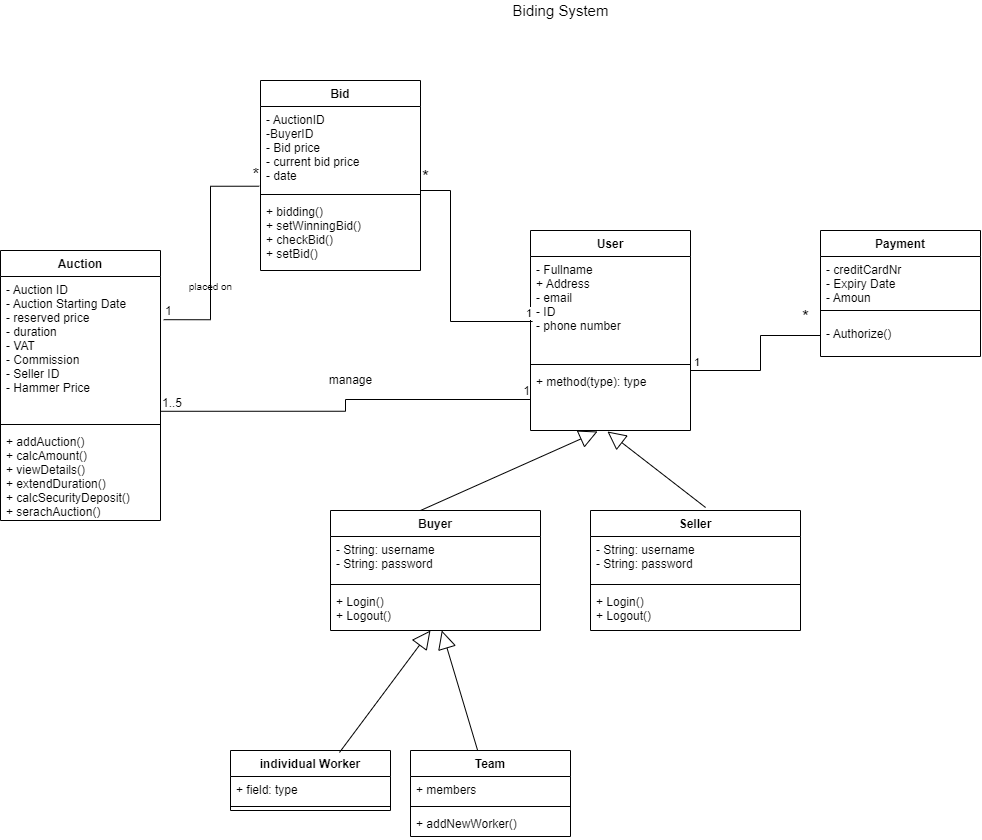

The diagram above was exported from draw.io. Its source (the exported page's mxGraphModel, read from the mxfile embedded in the PNG):
<mxGraphModel dx="1935" dy="603" grid="1" gridSize="10" guides="1" tooltips="1" connect="1" arrows="1" fold="1" page="1" pageScale="1" pageWidth="850" pageHeight="1100" math="0" shadow="0">
  <root>
    <mxCell id="0" />
    <mxCell id="1" parent="0" />
    <mxCell id="DRXATety2Y6P5ouM2Wbu-1" value="Buyer" style="swimlane;fontStyle=1;align=center;verticalAlign=top;childLayout=stackLayout;horizontal=1;startSize=26;horizontalStack=0;resizeParent=1;resizeParentMax=0;resizeLast=0;collapsible=1;marginBottom=0;" vertex="1" parent="1">
      <mxGeometry x="200" y="670" width="210" height="120" as="geometry" />
    </mxCell>
    <mxCell id="DRXATety2Y6P5ouM2Wbu-2" value="- String: username&#10;- String: password &#10;&#10;" style="text;strokeColor=none;fillColor=none;align=left;verticalAlign=top;spacingLeft=4;spacingRight=4;overflow=hidden;rotatable=0;points=[[0,0.5],[1,0.5]];portConstraint=eastwest;" vertex="1" parent="DRXATety2Y6P5ouM2Wbu-1">
      <mxGeometry y="26" width="210" height="44" as="geometry" />
    </mxCell>
    <mxCell id="DRXATety2Y6P5ouM2Wbu-3" value="" style="line;strokeWidth=1;fillColor=none;align=left;verticalAlign=middle;spacingTop=-1;spacingLeft=3;spacingRight=3;rotatable=0;labelPosition=right;points=[];portConstraint=eastwest;" vertex="1" parent="DRXATety2Y6P5ouM2Wbu-1">
      <mxGeometry y="70" width="210" height="8" as="geometry" />
    </mxCell>
    <mxCell id="DRXATety2Y6P5ouM2Wbu-4" value="+ Login()&#10;+ Logout()" style="text;strokeColor=none;fillColor=none;align=left;verticalAlign=top;spacingLeft=4;spacingRight=4;overflow=hidden;rotatable=0;points=[[0,0.5],[1,0.5]];portConstraint=eastwest;" vertex="1" parent="DRXATety2Y6P5ouM2Wbu-1">
      <mxGeometry y="78" width="210" height="42" as="geometry" />
    </mxCell>
    <mxCell id="DRXATety2Y6P5ouM2Wbu-22" value="" style="endArrow=block;endSize=16;endFill=0;html=1;rounded=0;entryX=0.419;entryY=1.016;entryDx=0;entryDy=0;entryPerimeter=0;" edge="1" parent="DRXATety2Y6P5ouM2Wbu-1" target="DRXATety2Y6P5ouM2Wbu-21">
      <mxGeometry width="160" relative="1" as="geometry">
        <mxPoint x="90" as="sourcePoint" />
        <mxPoint x="250" as="targetPoint" />
      </mxGeometry>
    </mxCell>
    <mxCell id="DRXATety2Y6P5ouM2Wbu-6" value="Seller" style="swimlane;fontStyle=1;align=center;verticalAlign=top;childLayout=stackLayout;horizontal=1;startSize=26;horizontalStack=0;resizeParent=1;resizeParentMax=0;resizeLast=0;collapsible=1;marginBottom=0;" vertex="1" parent="1">
      <mxGeometry x="460" y="670" width="210" height="120" as="geometry" />
    </mxCell>
    <mxCell id="DRXATety2Y6P5ouM2Wbu-7" value="- String: username&#10;- String: password &#10;&#10;" style="text;strokeColor=none;fillColor=none;align=left;verticalAlign=top;spacingLeft=4;spacingRight=4;overflow=hidden;rotatable=0;points=[[0,0.5],[1,0.5]];portConstraint=eastwest;" vertex="1" parent="DRXATety2Y6P5ouM2Wbu-6">
      <mxGeometry y="26" width="210" height="44" as="geometry" />
    </mxCell>
    <mxCell id="DRXATety2Y6P5ouM2Wbu-8" value="" style="line;strokeWidth=1;fillColor=none;align=left;verticalAlign=middle;spacingTop=-1;spacingLeft=3;spacingRight=3;rotatable=0;labelPosition=right;points=[];portConstraint=eastwest;" vertex="1" parent="DRXATety2Y6P5ouM2Wbu-6">
      <mxGeometry y="70" width="210" height="8" as="geometry" />
    </mxCell>
    <mxCell id="DRXATety2Y6P5ouM2Wbu-9" value="+ Login()&#10;+ Logout()" style="text;strokeColor=none;fillColor=none;align=left;verticalAlign=top;spacingLeft=4;spacingRight=4;overflow=hidden;rotatable=0;points=[[0,0.5],[1,0.5]];portConstraint=eastwest;" vertex="1" parent="DRXATety2Y6P5ouM2Wbu-6">
      <mxGeometry y="78" width="210" height="42" as="geometry" />
    </mxCell>
    <mxCell id="DRXATety2Y6P5ouM2Wbu-18" value="User" style="swimlane;fontStyle=1;align=center;verticalAlign=top;childLayout=stackLayout;horizontal=1;startSize=26;horizontalStack=0;resizeParent=1;resizeParentMax=0;resizeLast=0;collapsible=1;marginBottom=0;" vertex="1" parent="1">
      <mxGeometry x="400" y="390" width="160" height="200" as="geometry" />
    </mxCell>
    <mxCell id="DRXATety2Y6P5ouM2Wbu-19" value="- Fullname&#10;+ Address&#10;- email&#10;- ID&#10;- phone number" style="text;strokeColor=none;fillColor=none;align=left;verticalAlign=top;spacingLeft=4;spacingRight=4;overflow=hidden;rotatable=0;points=[[0,0.5],[1,0.5]];portConstraint=eastwest;" vertex="1" parent="DRXATety2Y6P5ouM2Wbu-18">
      <mxGeometry y="26" width="160" height="104" as="geometry" />
    </mxCell>
    <mxCell id="DRXATety2Y6P5ouM2Wbu-20" value="" style="line;strokeWidth=1;fillColor=none;align=left;verticalAlign=middle;spacingTop=-1;spacingLeft=3;spacingRight=3;rotatable=0;labelPosition=right;points=[];portConstraint=eastwest;" vertex="1" parent="DRXATety2Y6P5ouM2Wbu-18">
      <mxGeometry y="130" width="160" height="8" as="geometry" />
    </mxCell>
    <mxCell id="DRXATety2Y6P5ouM2Wbu-21" value="+ method(type): type" style="text;strokeColor=none;fillColor=none;align=left;verticalAlign=top;spacingLeft=4;spacingRight=4;overflow=hidden;rotatable=0;points=[[0,0.5],[1,0.5]];portConstraint=eastwest;" vertex="1" parent="DRXATety2Y6P5ouM2Wbu-18">
      <mxGeometry y="138" width="160" height="62" as="geometry" />
    </mxCell>
    <mxCell id="DRXATety2Y6P5ouM2Wbu-23" value="" style="endArrow=block;endSize=16;endFill=0;html=1;rounded=0;entryX=0.481;entryY=1.016;entryDx=0;entryDy=0;entryPerimeter=0;exitX=0.548;exitY=-0.025;exitDx=0;exitDy=0;exitPerimeter=0;" edge="1" parent="1" source="DRXATety2Y6P5ouM2Wbu-6" target="DRXATety2Y6P5ouM2Wbu-21">
      <mxGeometry width="160" relative="1" as="geometry">
        <mxPoint x="300" y="680" as="sourcePoint" />
        <mxPoint x="457.03999999999996" y="600.992" as="targetPoint" />
      </mxGeometry>
    </mxCell>
    <mxCell id="DRXATety2Y6P5ouM2Wbu-24" value="individual Worker" style="swimlane;fontStyle=1;align=center;verticalAlign=top;childLayout=stackLayout;horizontal=1;startSize=26;horizontalStack=0;resizeParent=1;resizeParentMax=0;resizeLast=0;collapsible=1;marginBottom=0;" vertex="1" parent="1">
      <mxGeometry x="100" y="910" width="160" height="60" as="geometry" />
    </mxCell>
    <mxCell id="DRXATety2Y6P5ouM2Wbu-25" value="+ field: type" style="text;strokeColor=none;fillColor=none;align=left;verticalAlign=top;spacingLeft=4;spacingRight=4;overflow=hidden;rotatable=0;points=[[0,0.5],[1,0.5]];portConstraint=eastwest;" vertex="1" parent="DRXATety2Y6P5ouM2Wbu-24">
      <mxGeometry y="26" width="160" height="26" as="geometry" />
    </mxCell>
    <mxCell id="DRXATety2Y6P5ouM2Wbu-26" value="" style="line;strokeWidth=1;fillColor=none;align=left;verticalAlign=middle;spacingTop=-1;spacingLeft=3;spacingRight=3;rotatable=0;labelPosition=right;points=[];portConstraint=eastwest;" vertex="1" parent="DRXATety2Y6P5ouM2Wbu-24">
      <mxGeometry y="52" width="160" height="8" as="geometry" />
    </mxCell>
    <mxCell id="DRXATety2Y6P5ouM2Wbu-28" value="Team" style="swimlane;fontStyle=1;align=center;verticalAlign=top;childLayout=stackLayout;horizontal=1;startSize=26;horizontalStack=0;resizeParent=1;resizeParentMax=0;resizeLast=0;collapsible=1;marginBottom=0;" vertex="1" parent="1">
      <mxGeometry x="280" y="910" width="160" height="86" as="geometry" />
    </mxCell>
    <mxCell id="DRXATety2Y6P5ouM2Wbu-29" value="+ members" style="text;strokeColor=none;fillColor=none;align=left;verticalAlign=top;spacingLeft=4;spacingRight=4;overflow=hidden;rotatable=0;points=[[0,0.5],[1,0.5]];portConstraint=eastwest;" vertex="1" parent="DRXATety2Y6P5ouM2Wbu-28">
      <mxGeometry y="26" width="160" height="26" as="geometry" />
    </mxCell>
    <mxCell id="DRXATety2Y6P5ouM2Wbu-30" value="" style="line;strokeWidth=1;fillColor=none;align=left;verticalAlign=middle;spacingTop=-1;spacingLeft=3;spacingRight=3;rotatable=0;labelPosition=right;points=[];portConstraint=eastwest;" vertex="1" parent="DRXATety2Y6P5ouM2Wbu-28">
      <mxGeometry y="52" width="160" height="8" as="geometry" />
    </mxCell>
    <mxCell id="DRXATety2Y6P5ouM2Wbu-31" value="+ addNewWorker()" style="text;strokeColor=none;fillColor=none;align=left;verticalAlign=top;spacingLeft=4;spacingRight=4;overflow=hidden;rotatable=0;points=[[0,0.5],[1,0.5]];portConstraint=eastwest;" vertex="1" parent="DRXATety2Y6P5ouM2Wbu-28">
      <mxGeometry y="60" width="160" height="26" as="geometry" />
    </mxCell>
    <mxCell id="DRXATety2Y6P5ouM2Wbu-34" value="" style="endArrow=block;endSize=16;endFill=0;html=1;rounded=0;entryX=0.476;entryY=1;entryDx=0;entryDy=0;entryPerimeter=0;exitX=0.681;exitY=0.033;exitDx=0;exitDy=0;exitPerimeter=0;" edge="1" parent="1" source="DRXATety2Y6P5ouM2Wbu-24" target="DRXATety2Y6P5ouM2Wbu-4">
      <mxGeometry x="0.0959" y="-35" width="160" relative="1" as="geometry">
        <mxPoint x="110" y="930" as="sourcePoint" />
        <mxPoint x="280" y="800" as="targetPoint" />
        <Array as="points" />
        <mxPoint as="offset" />
      </mxGeometry>
    </mxCell>
    <mxCell id="DRXATety2Y6P5ouM2Wbu-35" value="" style="endArrow=block;endSize=16;endFill=0;html=1;rounded=0;" edge="1" parent="1" source="DRXATety2Y6P5ouM2Wbu-28" target="DRXATety2Y6P5ouM2Wbu-4">
      <mxGeometry x="0.0959" y="-35" width="160" relative="1" as="geometry">
        <mxPoint x="120" y="940" as="sourcePoint" />
        <mxPoint x="290" y="810" as="targetPoint" />
        <Array as="points" />
        <mxPoint as="offset" />
      </mxGeometry>
    </mxCell>
    <mxCell id="DRXATety2Y6P5ouM2Wbu-36" value="Bid" style="swimlane;fontStyle=1;align=center;verticalAlign=top;childLayout=stackLayout;horizontal=1;startSize=26;horizontalStack=0;resizeParent=1;resizeParentMax=0;resizeLast=0;collapsible=1;marginBottom=0;" vertex="1" parent="1">
      <mxGeometry x="130" y="240" width="160" height="190" as="geometry" />
    </mxCell>
    <mxCell id="DRXATety2Y6P5ouM2Wbu-37" value="- AuctionID&#10;-BuyerID&#10;- Bid price&#10;- current bid price&#10;- date" style="text;strokeColor=none;fillColor=none;align=left;verticalAlign=top;spacingLeft=4;spacingRight=4;overflow=hidden;rotatable=0;points=[[0,0.5],[1,0.5]];portConstraint=eastwest;" vertex="1" parent="DRXATety2Y6P5ouM2Wbu-36">
      <mxGeometry y="26" width="160" height="84" as="geometry" />
    </mxCell>
    <mxCell id="DRXATety2Y6P5ouM2Wbu-40" value="" style="endArrow=none;html=1;edgeStyle=orthogonalEdgeStyle;rounded=0;entryX=0.013;entryY=0.625;entryDx=0;entryDy=0;entryPerimeter=0;" edge="1" parent="DRXATety2Y6P5ouM2Wbu-36" target="DRXATety2Y6P5ouM2Wbu-19">
      <mxGeometry relative="1" as="geometry">
        <mxPoint x="160" y="110" as="sourcePoint" />
        <mxPoint x="320" y="110" as="targetPoint" />
        <Array as="points">
          <mxPoint x="190" y="110" />
          <mxPoint x="190" y="241" />
        </Array>
      </mxGeometry>
    </mxCell>
    <mxCell id="DRXATety2Y6P5ouM2Wbu-41" value="*" style="edgeLabel;resizable=0;html=1;align=left;verticalAlign=bottom;fontSize=18;" connectable="0" vertex="1" parent="DRXATety2Y6P5ouM2Wbu-40">
      <mxGeometry x="-1" relative="1" as="geometry" />
    </mxCell>
    <mxCell id="DRXATety2Y6P5ouM2Wbu-42" value="1" style="edgeLabel;resizable=0;html=1;align=right;verticalAlign=bottom;" connectable="0" vertex="1" parent="DRXATety2Y6P5ouM2Wbu-40">
      <mxGeometry x="1" relative="1" as="geometry" />
    </mxCell>
    <mxCell id="DRXATety2Y6P5ouM2Wbu-38" value="" style="line;strokeWidth=1;fillColor=none;align=left;verticalAlign=middle;spacingTop=-1;spacingLeft=3;spacingRight=3;rotatable=0;labelPosition=right;points=[];portConstraint=eastwest;" vertex="1" parent="DRXATety2Y6P5ouM2Wbu-36">
      <mxGeometry y="110" width="160" height="8" as="geometry" />
    </mxCell>
    <mxCell id="DRXATety2Y6P5ouM2Wbu-39" value="+ bidding()&#10;+ setWinningBid()&#10;+ checkBid()&#10;+ setBid()" style="text;strokeColor=none;fillColor=none;align=left;verticalAlign=top;spacingLeft=4;spacingRight=4;overflow=hidden;rotatable=0;points=[[0,0.5],[1,0.5]];portConstraint=eastwest;" vertex="1" parent="DRXATety2Y6P5ouM2Wbu-36">
      <mxGeometry y="118" width="160" height="72" as="geometry" />
    </mxCell>
    <mxCell id="DRXATety2Y6P5ouM2Wbu-43" value="Payment" style="swimlane;fontStyle=1;align=center;verticalAlign=top;childLayout=stackLayout;horizontal=1;startSize=26;horizontalStack=0;resizeParent=1;resizeParentMax=0;resizeLast=0;collapsible=1;marginBottom=0;fontSize=12;" vertex="1" parent="1">
      <mxGeometry x="690" y="390" width="160" height="126" as="geometry" />
    </mxCell>
    <mxCell id="DRXATety2Y6P5ouM2Wbu-44" value="- creditCardNr&#10;- Expiry Date&#10;- Amoun&#10;- User ID" style="text;strokeColor=none;fillColor=none;align=left;verticalAlign=top;spacingLeft=4;spacingRight=4;overflow=hidden;rotatable=0;points=[[0,0.5],[1,0.5]];portConstraint=eastwest;fontSize=12;" vertex="1" parent="DRXATety2Y6P5ouM2Wbu-43">
      <mxGeometry y="26" width="160" height="44" as="geometry" />
    </mxCell>
    <mxCell id="DRXATety2Y6P5ouM2Wbu-45" value="" style="line;strokeWidth=1;fillColor=none;align=left;verticalAlign=middle;spacingTop=-1;spacingLeft=3;spacingRight=3;rotatable=0;labelPosition=right;points=[];portConstraint=eastwest;fontSize=18;" vertex="1" parent="DRXATety2Y6P5ouM2Wbu-43">
      <mxGeometry y="70" width="160" height="20" as="geometry" />
    </mxCell>
    <mxCell id="DRXATety2Y6P5ouM2Wbu-46" value="- Authorize()" style="text;strokeColor=none;fillColor=none;align=left;verticalAlign=top;spacingLeft=4;spacingRight=4;overflow=hidden;rotatable=0;points=[[0,0.5],[1,0.5]];portConstraint=eastwest;fontSize=12;" vertex="1" parent="DRXATety2Y6P5ouM2Wbu-43">
      <mxGeometry y="90" width="160" height="36" as="geometry" />
    </mxCell>
    <mxCell id="DRXATety2Y6P5ouM2Wbu-47" value="" style="endArrow=none;html=1;edgeStyle=orthogonalEdgeStyle;rounded=0;" edge="1" parent="1">
      <mxGeometry relative="1" as="geometry">
        <mxPoint x="560" y="494" as="sourcePoint" />
        <mxPoint x="690" y="495" as="targetPoint" />
        <Array as="points">
          <mxPoint x="560" y="530" />
          <mxPoint x="630" y="530" />
          <mxPoint x="630" y="495" />
        </Array>
      </mxGeometry>
    </mxCell>
    <mxCell id="DRXATety2Y6P5ouM2Wbu-48" value="*" style="edgeLabel;resizable=0;html=1;align=left;verticalAlign=bottom;fontSize=18;" connectable="0" vertex="1" parent="DRXATety2Y6P5ouM2Wbu-47">
      <mxGeometry x="-1" relative="1" as="geometry">
        <mxPoint x="110" y="-4" as="offset" />
      </mxGeometry>
    </mxCell>
    <mxCell id="DRXATety2Y6P5ouM2Wbu-49" value="1" style="edgeLabel;resizable=0;html=1;align=right;verticalAlign=bottom;" connectable="0" vertex="1" parent="DRXATety2Y6P5ouM2Wbu-47">
      <mxGeometry x="1" relative="1" as="geometry">
        <mxPoint x="-120" y="35" as="offset" />
      </mxGeometry>
    </mxCell>
    <mxCell id="DRXATety2Y6P5ouM2Wbu-51" value="Auction" style="swimlane;fontStyle=1;align=center;verticalAlign=top;childLayout=stackLayout;horizontal=1;startSize=26;horizontalStack=0;resizeParent=1;resizeParentMax=0;resizeLast=0;collapsible=1;marginBottom=0;fontSize=12;" vertex="1" parent="1">
      <mxGeometry x="-130" y="410" width="160" height="270" as="geometry" />
    </mxCell>
    <mxCell id="DRXATety2Y6P5ouM2Wbu-52" value="- Auction ID&#10;- Auction Starting Date&#10;- reserved price&#10;- duration&#10;- VAT&#10;- Commission&#10;- Seller ID&#10;- Hammer Price&#10;" style="text;strokeColor=none;fillColor=none;align=left;verticalAlign=top;spacingLeft=4;spacingRight=4;overflow=hidden;rotatable=0;points=[[0,0.5],[1,0.5]];portConstraint=eastwest;fontSize=12;" vertex="1" parent="DRXATety2Y6P5ouM2Wbu-51">
      <mxGeometry y="26" width="160" height="144" as="geometry" />
    </mxCell>
    <mxCell id="DRXATety2Y6P5ouM2Wbu-53" value="" style="line;strokeWidth=1;fillColor=none;align=left;verticalAlign=middle;spacingTop=-1;spacingLeft=3;spacingRight=3;rotatable=0;labelPosition=right;points=[];portConstraint=eastwest;fontSize=12;" vertex="1" parent="DRXATety2Y6P5ouM2Wbu-51">
      <mxGeometry y="170" width="160" height="8" as="geometry" />
    </mxCell>
    <mxCell id="DRXATety2Y6P5ouM2Wbu-54" value="+ addAuction()&#10;+ calcAmount()&#10;+ viewDetails()&#10;+ extendDuration()&#10;+ calcSecurityDeposit()&#10;+ serachAuction()" style="text;strokeColor=none;fillColor=none;align=left;verticalAlign=top;spacingLeft=4;spacingRight=4;overflow=hidden;rotatable=0;points=[[0,0.5],[1,0.5]];portConstraint=eastwest;fontSize=12;" vertex="1" parent="DRXATety2Y6P5ouM2Wbu-51">
      <mxGeometry y="178" width="160" height="92" as="geometry" />
    </mxCell>
    <mxCell id="DRXATety2Y6P5ouM2Wbu-58" value="&lt;font size=&quot;1&quot;&gt;placed on&lt;/font&gt;" style="text;html=1;align=center;verticalAlign=middle;resizable=0;points=[];autosize=1;strokeColor=none;fillColor=none;fontSize=17;" vertex="1" parent="1">
      <mxGeometry x="50" y="430" width="60" height="30" as="geometry" />
    </mxCell>
    <mxCell id="DRXATety2Y6P5ouM2Wbu-55" value="" style="endArrow=none;html=1;edgeStyle=orthogonalEdgeStyle;rounded=0;fontSize=12;exitX=1.02;exitY=0.3;exitDx=0;exitDy=0;exitPerimeter=0;entryX=-0.008;entryY=0.949;entryDx=0;entryDy=0;entryPerimeter=0;" edge="1" parent="1" source="DRXATety2Y6P5ouM2Wbu-52" target="DRXATety2Y6P5ouM2Wbu-37">
      <mxGeometry relative="1" as="geometry">
        <mxPoint x="20" y="460" as="sourcePoint" />
        <mxPoint x="130" y="460" as="targetPoint" />
      </mxGeometry>
    </mxCell>
    <mxCell id="DRXATety2Y6P5ouM2Wbu-56" value="1" style="edgeLabel;resizable=0;html=1;align=left;verticalAlign=bottom;fontSize=12;" connectable="0" vertex="1" parent="DRXATety2Y6P5ouM2Wbu-55">
      <mxGeometry x="-1" relative="1" as="geometry" />
    </mxCell>
    <mxCell id="DRXATety2Y6P5ouM2Wbu-57" value="&lt;font style=&quot;font-size: 17px;&quot;&gt;*&lt;/font&gt;" style="edgeLabel;resizable=0;html=1;align=right;verticalAlign=bottom;fontSize=12;" connectable="0" vertex="1" parent="DRXATety2Y6P5ouM2Wbu-55">
      <mxGeometry x="1" relative="1" as="geometry" />
    </mxCell>
    <mxCell id="DRXATety2Y6P5ouM2Wbu-59" value="" style="endArrow=none;html=1;edgeStyle=orthogonalEdgeStyle;rounded=0;fontSize=12;exitX=1;exitY=0.936;exitDx=0;exitDy=0;exitPerimeter=0;" edge="1" parent="1" source="DRXATety2Y6P5ouM2Wbu-52" target="DRXATety2Y6P5ouM2Wbu-21">
      <mxGeometry relative="1" as="geometry">
        <mxPoint x="20" y="550" as="sourcePoint" />
        <mxPoint x="180" y="550" as="targetPoint" />
      </mxGeometry>
    </mxCell>
    <mxCell id="DRXATety2Y6P5ouM2Wbu-60" value="1..5" style="edgeLabel;resizable=0;html=1;align=left;verticalAlign=bottom;fontSize=12;" connectable="0" vertex="1" parent="DRXATety2Y6P5ouM2Wbu-59">
      <mxGeometry x="-1" relative="1" as="geometry" />
    </mxCell>
    <mxCell id="DRXATety2Y6P5ouM2Wbu-61" value="1" style="edgeLabel;resizable=0;html=1;align=right;verticalAlign=bottom;fontSize=12;" connectable="0" vertex="1" parent="DRXATety2Y6P5ouM2Wbu-59">
      <mxGeometry x="1" relative="1" as="geometry" />
    </mxCell>
    <mxCell id="DRXATety2Y6P5ouM2Wbu-63" value="manage" style="text;html=1;align=center;verticalAlign=middle;resizable=0;points=[];autosize=1;strokeColor=none;fillColor=none;fontSize=12;" vertex="1" parent="1">
      <mxGeometry x="190" y="530" width="60" height="20" as="geometry" />
    </mxCell>
    <mxCell id="DRXATety2Y6P5ouM2Wbu-64" value="&lt;font style=&quot;font-size: 15px;&quot;&gt;Biding System&lt;/font&gt;" style="text;html=1;align=center;verticalAlign=middle;resizable=0;points=[];autosize=1;strokeColor=none;fillColor=none;fontSize=12;" vertex="1" parent="1">
      <mxGeometry x="375" y="160" width="110" height="20" as="geometry" />
    </mxCell>
  </root>
</mxGraphModel>